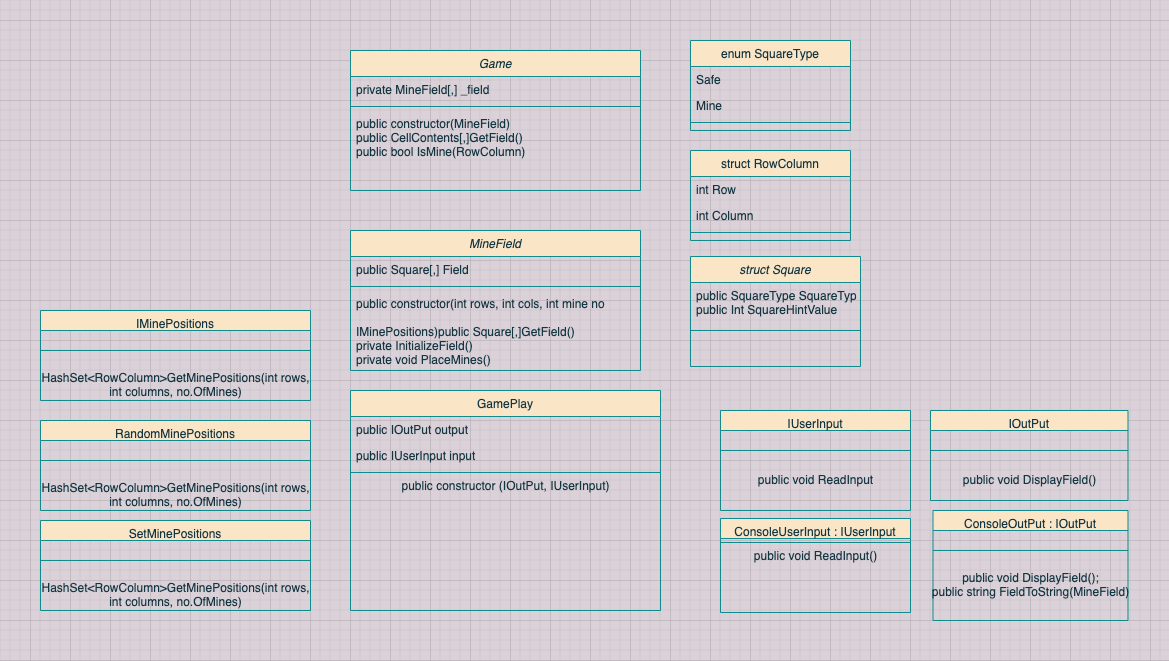

The diagram above was exported from draw.io. Its source (the exported page's mxGraphModel, read from the mxfile embedded in the PNG):
<mxGraphModel dx="1999" dy="663" grid="1" gridSize="10" guides="1" tooltips="1" connect="1" arrows="1" fold="1" page="1" pageScale="1" pageWidth="827" pageHeight="1169" background="#DAD2D8" math="0" shadow="0">
  <root>
    <mxCell id="WIyWlLk6GJQsqaUBKTNV-0" />
    <mxCell id="WIyWlLk6GJQsqaUBKTNV-1" parent="WIyWlLk6GJQsqaUBKTNV-0" />
    <mxCell id="zkfFHV4jXpPFQw0GAbJ--0" value="Game" style="swimlane;fontStyle=2;align=center;verticalAlign=top;childLayout=stackLayout;horizontal=1;startSize=26;horizontalStack=0;resizeParent=1;resizeLast=0;collapsible=1;marginBottom=0;shadow=0;strokeWidth=1;strokeColor=#0F8B8D;fontColor=#143642;fillColor=#FAE5C7;" parent="WIyWlLk6GJQsqaUBKTNV-1" vertex="1">
      <mxGeometry x="160" y="70" width="290" height="140" as="geometry">
        <mxRectangle x="230" y="140" width="160" height="26" as="alternateBounds" />
      </mxGeometry>
    </mxCell>
    <mxCell id="zkfFHV4jXpPFQw0GAbJ--1" value="private MineField[,] _field" style="text;align=left;verticalAlign=top;spacingLeft=4;spacingRight=4;overflow=hidden;rotatable=0;points=[[0,0.5],[1,0.5]];portConstraint=eastwest;fontColor=#143642;" parent="zkfFHV4jXpPFQw0GAbJ--0" vertex="1">
      <mxGeometry y="26" width="290" height="26" as="geometry" />
    </mxCell>
    <mxCell id="zkfFHV4jXpPFQw0GAbJ--4" value="" style="line;html=1;strokeWidth=1;align=left;verticalAlign=middle;spacingTop=-1;spacingLeft=3;spacingRight=3;rotatable=0;labelPosition=right;points=[];portConstraint=eastwest;fillColor=#FAE5C7;strokeColor=#0F8B8D;fontColor=#143642;labelBackgroundColor=#DAD2D8;" parent="zkfFHV4jXpPFQw0GAbJ--0" vertex="1">
      <mxGeometry y="52" width="290" height="8" as="geometry" />
    </mxCell>
    <mxCell id="zkfFHV4jXpPFQw0GAbJ--5" value="public constructor(MineField)&#10;public CellContents[,]GetField()&#10;public bool IsMine(RowColumn)&#10;" style="text;align=left;verticalAlign=top;spacingLeft=4;spacingRight=4;overflow=hidden;rotatable=0;points=[[0,0.5],[1,0.5]];portConstraint=eastwest;fontColor=#143642;" parent="zkfFHV4jXpPFQw0GAbJ--0" vertex="1">
      <mxGeometry y="60" width="290" height="50" as="geometry" />
    </mxCell>
    <mxCell id="zkfFHV4jXpPFQw0GAbJ--17" value="enum SquareType" style="swimlane;fontStyle=0;align=center;verticalAlign=top;childLayout=stackLayout;horizontal=1;startSize=26;horizontalStack=0;resizeParent=1;resizeLast=0;collapsible=1;marginBottom=0;shadow=0;strokeWidth=1;strokeColor=#0F8B8D;fontColor=#143642;fillColor=#FAE5C7;" parent="WIyWlLk6GJQsqaUBKTNV-1" vertex="1">
      <mxGeometry x="500" y="60" width="160" height="90" as="geometry">
        <mxRectangle x="550" y="140" width="160" height="26" as="alternateBounds" />
      </mxGeometry>
    </mxCell>
    <mxCell id="zkfFHV4jXpPFQw0GAbJ--18" value="Safe" style="text;align=left;verticalAlign=top;spacingLeft=4;spacingRight=4;overflow=hidden;rotatable=0;points=[[0,0.5],[1,0.5]];portConstraint=eastwest;fontColor=#143642;" parent="zkfFHV4jXpPFQw0GAbJ--17" vertex="1">
      <mxGeometry y="26" width="160" height="26" as="geometry" />
    </mxCell>
    <mxCell id="zkfFHV4jXpPFQw0GAbJ--19" value="Mine" style="text;align=left;verticalAlign=top;spacingLeft=4;spacingRight=4;overflow=hidden;rotatable=0;points=[[0,0.5],[1,0.5]];portConstraint=eastwest;shadow=0;html=0;fontColor=#143642;" parent="zkfFHV4jXpPFQw0GAbJ--17" vertex="1">
      <mxGeometry y="52" width="160" height="26" as="geometry" />
    </mxCell>
    <mxCell id="zkfFHV4jXpPFQw0GAbJ--23" value="" style="line;html=1;strokeWidth=1;align=left;verticalAlign=middle;spacingTop=-1;spacingLeft=3;spacingRight=3;rotatable=0;labelPosition=right;points=[];portConstraint=eastwest;fillColor=#FAE5C7;strokeColor=#0F8B8D;fontColor=#143642;labelBackgroundColor=#DAD2D8;" parent="zkfFHV4jXpPFQw0GAbJ--17" vertex="1">
      <mxGeometry y="78" width="160" height="8" as="geometry" />
    </mxCell>
    <mxCell id="TudKbkTD_dDGSJydlGxu-2" value="IOutPut" style="swimlane;fontStyle=0;align=center;verticalAlign=top;childLayout=stackLayout;horizontal=1;startSize=20;horizontalStack=0;resizeParent=1;resizeLast=0;collapsible=1;marginBottom=0;shadow=0;strokeWidth=1;strokeColor=#0F8B8D;fontColor=#143642;fillColor=#FAE5C7;" parent="WIyWlLk6GJQsqaUBKTNV-1" vertex="1">
      <mxGeometry x="740" y="430" width="197.5" height="90" as="geometry">
        <mxRectangle x="340" y="380" width="170" height="26" as="alternateBounds" />
      </mxGeometry>
    </mxCell>
    <mxCell id="TudKbkTD_dDGSJydlGxu-4" value="" style="line;html=1;strokeWidth=1;align=left;verticalAlign=middle;spacingTop=-1;spacingLeft=3;spacingRight=3;rotatable=0;labelPosition=right;points=[];portConstraint=eastwest;fillColor=#FAE5C7;strokeColor=#0F8B8D;fontColor=#143642;labelBackgroundColor=#DAD2D8;" parent="TudKbkTD_dDGSJydlGxu-2" vertex="1">
      <mxGeometry y="20" width="197.5" height="40" as="geometry" />
    </mxCell>
    <mxCell id="TudKbkTD_dDGSJydlGxu-20" value="public void DisplayField()" style="text;html=1;align=center;verticalAlign=middle;resizable=0;points=[];autosize=1;fontColor=#143642;" parent="TudKbkTD_dDGSJydlGxu-2" vertex="1">
      <mxGeometry y="60" width="197.5" height="20" as="geometry" />
    </mxCell>
    <mxCell id="TudKbkTD_dDGSJydlGxu-5" value="IUserInput" style="swimlane;fontStyle=0;align=center;verticalAlign=top;childLayout=stackLayout;horizontal=1;startSize=20;horizontalStack=0;resizeParent=1;resizeLast=0;collapsible=1;marginBottom=0;shadow=0;strokeWidth=1;strokeColor=#0F8B8D;fontColor=#143642;fillColor=#FAE5C7;" parent="WIyWlLk6GJQsqaUBKTNV-1" vertex="1">
      <mxGeometry x="530" y="430" width="190" height="100" as="geometry">
        <mxRectangle x="340" y="380" width="170" height="26" as="alternateBounds" />
      </mxGeometry>
    </mxCell>
    <mxCell id="TudKbkTD_dDGSJydlGxu-7" value="" style="line;html=1;strokeWidth=1;align=left;verticalAlign=middle;spacingTop=-1;spacingLeft=3;spacingRight=3;rotatable=0;labelPosition=right;points=[];portConstraint=eastwest;fillColor=#FAE5C7;strokeColor=#0F8B8D;fontColor=#143642;labelBackgroundColor=#DAD2D8;" parent="TudKbkTD_dDGSJydlGxu-5" vertex="1">
      <mxGeometry y="20" width="190" height="40" as="geometry" />
    </mxCell>
    <mxCell id="TudKbkTD_dDGSJydlGxu-22" value="public void ReadInput" style="text;html=1;align=center;verticalAlign=middle;resizable=0;points=[];autosize=1;fontColor=#143642;" parent="TudKbkTD_dDGSJydlGxu-5" vertex="1">
      <mxGeometry y="60" width="190" height="20" as="geometry" />
    </mxCell>
    <mxCell id="TudKbkTD_dDGSJydlGxu-8" value="ConsoleUserInput : IUserInput" style="swimlane;fontStyle=0;align=center;verticalAlign=top;childLayout=stackLayout;horizontal=1;startSize=20;horizontalStack=0;resizeParent=1;resizeLast=0;collapsible=1;marginBottom=0;shadow=0;strokeWidth=1;strokeColor=#0F8B8D;fontColor=#143642;fillColor=#FAE5C7;" parent="WIyWlLk6GJQsqaUBKTNV-1" vertex="1">
      <mxGeometry x="530" y="538" width="190" height="94" as="geometry">
        <mxRectangle x="340" y="380" width="170" height="26" as="alternateBounds" />
      </mxGeometry>
    </mxCell>
    <mxCell id="TudKbkTD_dDGSJydlGxu-10" value="" style="line;html=1;strokeWidth=1;align=left;verticalAlign=middle;spacingTop=-1;spacingLeft=3;spacingRight=3;rotatable=0;labelPosition=right;points=[];portConstraint=eastwest;fillColor=#FAE5C7;strokeColor=#0F8B8D;fontColor=#143642;labelBackgroundColor=#DAD2D8;" parent="TudKbkTD_dDGSJydlGxu-8" vertex="1">
      <mxGeometry y="20" width="190" height="8" as="geometry" />
    </mxCell>
    <mxCell id="TudKbkTD_dDGSJydlGxu-23" value="public void ReadInput()" style="text;html=1;align=center;verticalAlign=middle;resizable=0;points=[];autosize=1;fontColor=#143642;" parent="TudKbkTD_dDGSJydlGxu-8" vertex="1">
      <mxGeometry y="28" width="190" height="20" as="geometry" />
    </mxCell>
    <mxCell id="TudKbkTD_dDGSJydlGxu-11" value="ConsoleOutPut : IOutPut" style="swimlane;fontStyle=0;align=center;verticalAlign=top;childLayout=stackLayout;horizontal=1;startSize=20;horizontalStack=0;resizeParent=1;resizeLast=0;collapsible=1;marginBottom=0;shadow=0;strokeWidth=1;strokeColor=#0F8B8D;fontColor=#143642;fillColor=#FAE5C7;" parent="WIyWlLk6GJQsqaUBKTNV-1" vertex="1">
      <mxGeometry x="742.5" y="530" width="195" height="110" as="geometry">
        <mxRectangle x="340" y="380" width="170" height="26" as="alternateBounds" />
      </mxGeometry>
    </mxCell>
    <mxCell id="TudKbkTD_dDGSJydlGxu-13" value="" style="line;html=1;strokeWidth=1;align=left;verticalAlign=middle;spacingTop=-1;spacingLeft=3;spacingRight=3;rotatable=0;labelPosition=right;points=[];portConstraint=eastwest;fillColor=#FAE5C7;strokeColor=#0F8B8D;fontColor=#143642;labelBackgroundColor=#DAD2D8;" parent="TudKbkTD_dDGSJydlGxu-11" vertex="1">
      <mxGeometry y="20" width="195" height="40" as="geometry" />
    </mxCell>
    <mxCell id="TudKbkTD_dDGSJydlGxu-21" value="&lt;div&gt;public void DisplayField();&lt;/div&gt;&lt;div&gt;public string FieldToString(MineField)&lt;br&gt;&lt;/div&gt;" style="text;html=1;align=center;verticalAlign=middle;resizable=0;points=[];autosize=1;fontColor=#143642;" parent="TudKbkTD_dDGSJydlGxu-11" vertex="1">
      <mxGeometry y="60" width="195" height="30" as="geometry" />
    </mxCell>
    <mxCell id="kPx3py0xaRt42wIeGwyz-0" value="MineField" style="swimlane;fontStyle=2;align=center;verticalAlign=top;childLayout=stackLayout;horizontal=1;startSize=26;horizontalStack=0;resizeParent=1;resizeLast=0;collapsible=1;marginBottom=0;shadow=0;strokeWidth=1;strokeColor=#0F8B8D;fontColor=#143642;fillColor=#FAE5C7;" vertex="1" parent="WIyWlLk6GJQsqaUBKTNV-1">
      <mxGeometry x="160" y="250" width="290" height="140" as="geometry">
        <mxRectangle x="230" y="140" width="160" height="26" as="alternateBounds" />
      </mxGeometry>
    </mxCell>
    <mxCell id="kPx3py0xaRt42wIeGwyz-1" value="public Square[,] Field" style="text;align=left;verticalAlign=top;spacingLeft=4;spacingRight=4;overflow=hidden;rotatable=0;points=[[0,0.5],[1,0.5]];portConstraint=eastwest;fontColor=#143642;" vertex="1" parent="kPx3py0xaRt42wIeGwyz-0">
      <mxGeometry y="26" width="290" height="26" as="geometry" />
    </mxCell>
    <mxCell id="kPx3py0xaRt42wIeGwyz-2" value="" style="line;html=1;strokeWidth=1;align=left;verticalAlign=middle;spacingTop=-1;spacingLeft=3;spacingRight=3;rotatable=0;labelPosition=right;points=[];portConstraint=eastwest;fillColor=#FAE5C7;strokeColor=#0F8B8D;fontColor=#143642;labelBackgroundColor=#DAD2D8;" vertex="1" parent="kPx3py0xaRt42wIeGwyz-0">
      <mxGeometry y="52" width="290" height="8" as="geometry" />
    </mxCell>
    <mxCell id="kPx3py0xaRt42wIeGwyz-3" value="public constructor(int rows, int cols, int mine no &#10;&#10;IMinePositions)public Square[,]GetField()&#10;private InitializeField()&#10;private void PlaceMines()&#10;" style="text;align=left;verticalAlign=top;spacingLeft=4;spacingRight=4;overflow=hidden;rotatable=0;points=[[0,0.5],[1,0.5]];portConstraint=eastwest;fontColor=#143642;" vertex="1" parent="kPx3py0xaRt42wIeGwyz-0">
      <mxGeometry y="60" width="290" height="80" as="geometry" />
    </mxCell>
    <mxCell id="kPx3py0xaRt42wIeGwyz-4" value="struct Square" style="swimlane;fontStyle=2;align=center;verticalAlign=top;childLayout=stackLayout;horizontal=1;startSize=26;horizontalStack=0;resizeParent=1;resizeLast=0;collapsible=1;marginBottom=0;shadow=0;strokeWidth=1;strokeColor=#0F8B8D;fontColor=#143642;fillColor=#FAE5C7;" vertex="1" parent="WIyWlLk6GJQsqaUBKTNV-1">
      <mxGeometry x="500" y="276" width="170" height="110" as="geometry">
        <mxRectangle x="230" y="140" width="160" height="26" as="alternateBounds" />
      </mxGeometry>
    </mxCell>
    <mxCell id="kPx3py0xaRt42wIeGwyz-5" value="public SquareType SquareType&#10;public Int SquareHintValue&#10;" style="text;align=left;verticalAlign=top;spacingLeft=4;spacingRight=4;overflow=hidden;rotatable=0;points=[[0,0.5],[1,0.5]];portConstraint=eastwest;fontColor=#143642;" vertex="1" parent="kPx3py0xaRt42wIeGwyz-4">
      <mxGeometry y="26" width="170" height="44" as="geometry" />
    </mxCell>
    <mxCell id="kPx3py0xaRt42wIeGwyz-6" value="" style="line;html=1;strokeWidth=1;align=left;verticalAlign=middle;spacingTop=-1;spacingLeft=3;spacingRight=3;rotatable=0;labelPosition=right;points=[];portConstraint=eastwest;fillColor=#FAE5C7;strokeColor=#0F8B8D;fontColor=#143642;labelBackgroundColor=#DAD2D8;" vertex="1" parent="kPx3py0xaRt42wIeGwyz-4">
      <mxGeometry y="70" width="170" height="8" as="geometry" />
    </mxCell>
    <mxCell id="kPx3py0xaRt42wIeGwyz-8" value="IMinePositions" style="swimlane;fontStyle=0;align=center;verticalAlign=top;childLayout=stackLayout;horizontal=1;startSize=20;horizontalStack=0;resizeParent=1;resizeLast=0;collapsible=1;marginBottom=0;shadow=0;strokeWidth=1;strokeColor=#0F8B8D;fontColor=#143642;fillColor=#FAE5C7;" vertex="1" parent="WIyWlLk6GJQsqaUBKTNV-1">
      <mxGeometry x="-150" y="330" width="270" height="90" as="geometry">
        <mxRectangle x="340" y="380" width="170" height="26" as="alternateBounds" />
      </mxGeometry>
    </mxCell>
    <mxCell id="kPx3py0xaRt42wIeGwyz-9" value="" style="line;html=1;strokeWidth=1;align=left;verticalAlign=middle;spacingTop=-1;spacingLeft=3;spacingRight=3;rotatable=0;labelPosition=right;points=[];portConstraint=eastwest;fillColor=#FAE5C7;strokeColor=#0F8B8D;fontColor=#143642;labelBackgroundColor=#DAD2D8;" vertex="1" parent="kPx3py0xaRt42wIeGwyz-8">
      <mxGeometry y="20" width="270" height="40" as="geometry" />
    </mxCell>
    <mxCell id="kPx3py0xaRt42wIeGwyz-10" value="HashSet&amp;lt;RowColumn&amp;gt;GetMinePositions(int rows, &lt;br&gt;int columns, no.OfMines)" style="text;html=1;align=center;verticalAlign=middle;resizable=0;points=[];autosize=1;fontColor=#143642;" vertex="1" parent="kPx3py0xaRt42wIeGwyz-8">
      <mxGeometry y="60" width="270" height="30" as="geometry" />
    </mxCell>
    <mxCell id="kPx3py0xaRt42wIeGwyz-11" value="RandomMinePositions" style="swimlane;fontStyle=0;align=center;verticalAlign=top;childLayout=stackLayout;horizontal=1;startSize=20;horizontalStack=0;resizeParent=1;resizeLast=0;collapsible=1;marginBottom=0;shadow=0;strokeWidth=1;strokeColor=#0F8B8D;fontColor=#143642;fillColor=#FAE5C7;" vertex="1" parent="WIyWlLk6GJQsqaUBKTNV-1">
      <mxGeometry x="-150" y="440" width="270" height="90" as="geometry">
        <mxRectangle x="340" y="380" width="170" height="26" as="alternateBounds" />
      </mxGeometry>
    </mxCell>
    <mxCell id="kPx3py0xaRt42wIeGwyz-12" value="" style="line;html=1;strokeWidth=1;align=left;verticalAlign=middle;spacingTop=-1;spacingLeft=3;spacingRight=3;rotatable=0;labelPosition=right;points=[];portConstraint=eastwest;fillColor=#FAE5C7;strokeColor=#0F8B8D;fontColor=#143642;labelBackgroundColor=#DAD2D8;" vertex="1" parent="kPx3py0xaRt42wIeGwyz-11">
      <mxGeometry y="20" width="270" height="40" as="geometry" />
    </mxCell>
    <mxCell id="kPx3py0xaRt42wIeGwyz-13" value="HashSet&amp;lt;RowColumn&amp;gt;GetMinePositions(int rows, &lt;br&gt;int columns, no.OfMines)" style="text;html=1;align=center;verticalAlign=middle;resizable=0;points=[];autosize=1;fontColor=#143642;" vertex="1" parent="kPx3py0xaRt42wIeGwyz-11">
      <mxGeometry y="60" width="270" height="30" as="geometry" />
    </mxCell>
    <mxCell id="kPx3py0xaRt42wIeGwyz-14" value="SetMinePositions" style="swimlane;fontStyle=0;align=center;verticalAlign=top;childLayout=stackLayout;horizontal=1;startSize=20;horizontalStack=0;resizeParent=1;resizeLast=0;collapsible=1;marginBottom=0;shadow=0;strokeWidth=1;strokeColor=#0F8B8D;fontColor=#143642;fillColor=#FAE5C7;" vertex="1" parent="WIyWlLk6GJQsqaUBKTNV-1">
      <mxGeometry x="-150" y="540" width="270" height="90" as="geometry">
        <mxRectangle x="340" y="380" width="170" height="26" as="alternateBounds" />
      </mxGeometry>
    </mxCell>
    <mxCell id="kPx3py0xaRt42wIeGwyz-15" value="" style="line;html=1;strokeWidth=1;align=left;verticalAlign=middle;spacingTop=-1;spacingLeft=3;spacingRight=3;rotatable=0;labelPosition=right;points=[];portConstraint=eastwest;fillColor=#FAE5C7;strokeColor=#0F8B8D;fontColor=#143642;labelBackgroundColor=#DAD2D8;" vertex="1" parent="kPx3py0xaRt42wIeGwyz-14">
      <mxGeometry y="20" width="270" height="40" as="geometry" />
    </mxCell>
    <mxCell id="kPx3py0xaRt42wIeGwyz-16" value="HashSet&amp;lt;RowColumn&amp;gt;GetMinePositions(int rows, &lt;br&gt;int columns, no.OfMines)" style="text;html=1;align=center;verticalAlign=middle;resizable=0;points=[];autosize=1;fontColor=#143642;" vertex="1" parent="kPx3py0xaRt42wIeGwyz-14">
      <mxGeometry y="60" width="270" height="30" as="geometry" />
    </mxCell>
    <mxCell id="kPx3py0xaRt42wIeGwyz-20" value="struct RowColumn" style="swimlane;fontStyle=0;align=center;verticalAlign=top;childLayout=stackLayout;horizontal=1;startSize=26;horizontalStack=0;resizeParent=1;resizeLast=0;collapsible=1;marginBottom=0;shadow=0;strokeWidth=1;strokeColor=#0F8B8D;fontColor=#143642;fillColor=#FAE5C7;" vertex="1" parent="WIyWlLk6GJQsqaUBKTNV-1">
      <mxGeometry x="500" y="170" width="160" height="90" as="geometry">
        <mxRectangle x="550" y="140" width="160" height="26" as="alternateBounds" />
      </mxGeometry>
    </mxCell>
    <mxCell id="kPx3py0xaRt42wIeGwyz-21" value="int Row" style="text;align=left;verticalAlign=top;spacingLeft=4;spacingRight=4;overflow=hidden;rotatable=0;points=[[0,0.5],[1,0.5]];portConstraint=eastwest;fontColor=#143642;" vertex="1" parent="kPx3py0xaRt42wIeGwyz-20">
      <mxGeometry y="26" width="160" height="26" as="geometry" />
    </mxCell>
    <mxCell id="kPx3py0xaRt42wIeGwyz-22" value="int Column" style="text;align=left;verticalAlign=top;spacingLeft=4;spacingRight=4;overflow=hidden;rotatable=0;points=[[0,0.5],[1,0.5]];portConstraint=eastwest;shadow=0;html=0;fontColor=#143642;" vertex="1" parent="kPx3py0xaRt42wIeGwyz-20">
      <mxGeometry y="52" width="160" height="26" as="geometry" />
    </mxCell>
    <mxCell id="kPx3py0xaRt42wIeGwyz-23" value="" style="line;html=1;strokeWidth=1;align=left;verticalAlign=middle;spacingTop=-1;spacingLeft=3;spacingRight=3;rotatable=0;labelPosition=right;points=[];portConstraint=eastwest;fillColor=#FAE5C7;strokeColor=#0F8B8D;fontColor=#143642;labelBackgroundColor=#DAD2D8;" vertex="1" parent="kPx3py0xaRt42wIeGwyz-20">
      <mxGeometry y="78" width="160" height="8" as="geometry" />
    </mxCell>
    <mxCell id="zkfFHV4jXpPFQw0GAbJ--6" value="GamePlay" style="swimlane;fontStyle=0;align=center;verticalAlign=top;childLayout=stackLayout;horizontal=1;startSize=26;horizontalStack=0;resizeParent=1;resizeLast=0;collapsible=1;marginBottom=0;shadow=0;strokeWidth=1;strokeColor=#0F8B8D;fontColor=#143642;fillColor=#FAE5C7;" parent="WIyWlLk6GJQsqaUBKTNV-1" vertex="1">
      <mxGeometry x="160" y="410" width="310" height="220" as="geometry">
        <mxRectangle x="130" y="380" width="160" height="26" as="alternateBounds" />
      </mxGeometry>
    </mxCell>
    <mxCell id="zkfFHV4jXpPFQw0GAbJ--7" value="public IOutPut output" style="text;align=left;verticalAlign=top;spacingLeft=4;spacingRight=4;overflow=hidden;rotatable=0;points=[[0,0.5],[1,0.5]];portConstraint=eastwest;fontColor=#143642;" parent="zkfFHV4jXpPFQw0GAbJ--6" vertex="1">
      <mxGeometry y="26" width="310" height="26" as="geometry" />
    </mxCell>
    <mxCell id="zkfFHV4jXpPFQw0GAbJ--8" value="public IUserInput input" style="text;align=left;verticalAlign=top;spacingLeft=4;spacingRight=4;overflow=hidden;rotatable=0;points=[[0,0.5],[1,0.5]];portConstraint=eastwest;shadow=0;html=0;fontColor=#143642;" parent="zkfFHV4jXpPFQw0GAbJ--6" vertex="1">
      <mxGeometry y="52" width="310" height="26" as="geometry" />
    </mxCell>
    <mxCell id="zkfFHV4jXpPFQw0GAbJ--9" value="" style="line;html=1;strokeWidth=1;align=left;verticalAlign=middle;spacingTop=-1;spacingLeft=3;spacingRight=3;rotatable=0;labelPosition=right;points=[];portConstraint=eastwest;fillColor=#FAE5C7;strokeColor=#0F8B8D;fontColor=#143642;labelBackgroundColor=#DAD2D8;" parent="zkfFHV4jXpPFQw0GAbJ--6" vertex="1">
      <mxGeometry y="78" width="310" height="8" as="geometry" />
    </mxCell>
    <mxCell id="TudKbkTD_dDGSJydlGxu-14" value="public constructor (IOutPut, IUserInput)" style="text;html=1;align=center;verticalAlign=middle;resizable=0;points=[];autosize=1;fontColor=#143642;" parent="zkfFHV4jXpPFQw0GAbJ--6" vertex="1">
      <mxGeometry y="86" width="310" height="20" as="geometry" />
    </mxCell>
  </root>
</mxGraphModel>